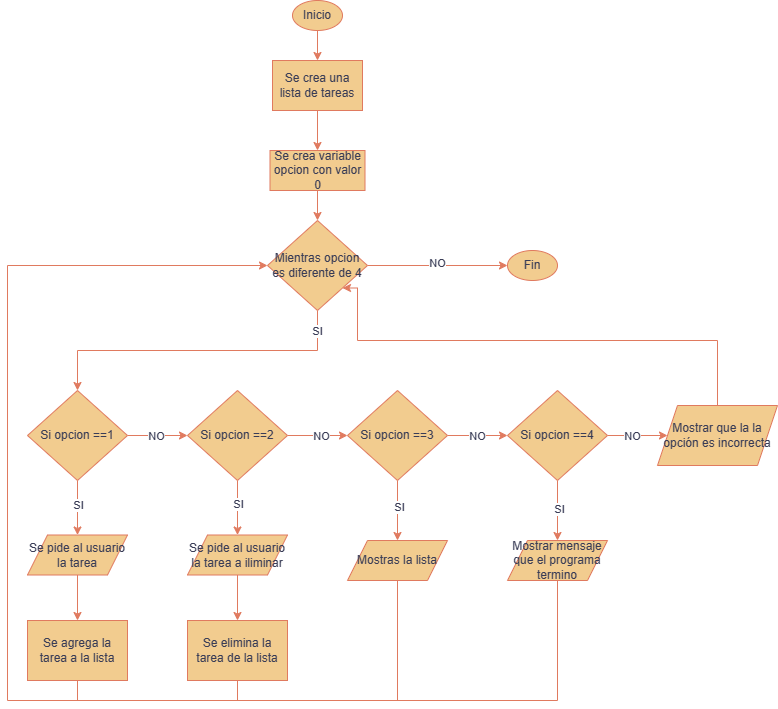

The diagram above was exported from draw.io. Its source (the exported page's mxGraphModel, read from the mxfile embedded in the PNG):
<mxGraphModel dx="1114" dy="522" grid="1" gridSize="10" guides="1" tooltips="1" connect="1" arrows="1" fold="1" page="1" pageScale="1" pageWidth="827" pageHeight="1169" math="0" shadow="0">
  <root>
    <mxCell id="0" />
    <mxCell id="1" parent="0" />
    <mxCell id="5TBzR2G6Z8FfkTkY4vg2-2" style="edgeStyle=orthogonalEdgeStyle;rounded=0;orthogonalLoop=1;jettySize=auto;html=1;exitX=0.5;exitY=1;exitDx=0;exitDy=0;entryX=0.5;entryY=0;entryDx=0;entryDy=0;strokeColor=#E07A5F;fontColor=#393C56;fillColor=#F2CC8F;" edge="1" parent="1" source="xSALSv21Q6Eq_TKKTy5v-1" target="5TBzR2G6Z8FfkTkY4vg2-1">
      <mxGeometry relative="1" as="geometry" />
    </mxCell>
    <mxCell id="xSALSv21Q6Eq_TKKTy5v-1" value="Inicio" style="ellipse;whiteSpace=wrap;html=1;labelBackgroundColor=none;fillColor=#F2CC8F;strokeColor=#E07A5F;fontColor=#393C56;" parent="1" vertex="1">
      <mxGeometry x="295" y="10" width="50" height="30" as="geometry" />
    </mxCell>
    <mxCell id="5TBzR2G6Z8FfkTkY4vg2-5" style="edgeStyle=orthogonalEdgeStyle;rounded=0;orthogonalLoop=1;jettySize=auto;html=1;exitX=0.5;exitY=1;exitDx=0;exitDy=0;entryX=0.5;entryY=0;entryDx=0;entryDy=0;strokeColor=#E07A5F;fontColor=#393C56;fillColor=#F2CC8F;" edge="1" parent="1" source="5TBzR2G6Z8FfkTkY4vg2-1" target="5TBzR2G6Z8FfkTkY4vg2-4">
      <mxGeometry relative="1" as="geometry" />
    </mxCell>
    <mxCell id="5TBzR2G6Z8FfkTkY4vg2-1" value="Se crea una lista de tareas" style="whiteSpace=wrap;html=1;fillColor=#F2CC8F;strokeColor=#E07A5F;fontColor=#393C56;rounded=0;" vertex="1" parent="1">
      <mxGeometry x="275" y="70" width="90" height="50" as="geometry" />
    </mxCell>
    <mxCell id="5TBzR2G6Z8FfkTkY4vg2-7" style="edgeStyle=orthogonalEdgeStyle;rounded=0;orthogonalLoop=1;jettySize=auto;html=1;strokeColor=#E07A5F;fontColor=#393C56;fillColor=#F2CC8F;exitX=0.5;exitY=1;exitDx=0;exitDy=0;" edge="1" parent="1" source="5TBzR2G6Z8FfkTkY4vg2-3" target="5TBzR2G6Z8FfkTkY4vg2-8">
      <mxGeometry relative="1" as="geometry">
        <mxPoint x="280" y="400" as="targetPoint" />
      </mxGeometry>
    </mxCell>
    <mxCell id="5TBzR2G6Z8FfkTkY4vg2-32" value="SI" style="edgeLabel;html=1;align=center;verticalAlign=middle;resizable=0;points=[];fontColor=#393C56;" vertex="1" connectable="0" parent="5TBzR2G6Z8FfkTkY4vg2-7">
      <mxGeometry x="-0.6578" y="1" relative="1" as="geometry">
        <mxPoint x="14" y="-21" as="offset" />
      </mxGeometry>
    </mxCell>
    <mxCell id="5TBzR2G6Z8FfkTkY4vg2-38" style="edgeStyle=orthogonalEdgeStyle;rounded=0;orthogonalLoop=1;jettySize=auto;html=1;entryX=0;entryY=0.5;entryDx=0;entryDy=0;strokeColor=#E07A5F;fontColor=#393C56;fillColor=#F2CC8F;" edge="1" parent="1" source="5TBzR2G6Z8FfkTkY4vg2-3" target="5TBzR2G6Z8FfkTkY4vg2-35">
      <mxGeometry relative="1" as="geometry" />
    </mxCell>
    <mxCell id="5TBzR2G6Z8FfkTkY4vg2-39" value="NO" style="edgeLabel;html=1;align=center;verticalAlign=middle;resizable=0;points=[];fontColor=#393C56;" vertex="1" connectable="0" parent="5TBzR2G6Z8FfkTkY4vg2-38">
      <mxGeometry x="-0.0158" y="3" relative="1" as="geometry">
        <mxPoint as="offset" />
      </mxGeometry>
    </mxCell>
    <mxCell id="5TBzR2G6Z8FfkTkY4vg2-3" value="Mientras opcion es diferente de 4" style="rhombus;whiteSpace=wrap;html=1;strokeColor=#E07A5F;fontColor=#393C56;fillColor=#F2CC8F;" vertex="1" parent="1">
      <mxGeometry x="270" y="230" width="100" height="90" as="geometry" />
    </mxCell>
    <mxCell id="5TBzR2G6Z8FfkTkY4vg2-6" style="edgeStyle=orthogonalEdgeStyle;rounded=0;orthogonalLoop=1;jettySize=auto;html=1;exitX=0.5;exitY=1;exitDx=0;exitDy=0;entryX=0.5;entryY=0;entryDx=0;entryDy=0;strokeColor=#E07A5F;fontColor=#393C56;fillColor=#F2CC8F;" edge="1" parent="1" source="5TBzR2G6Z8FfkTkY4vg2-4" target="5TBzR2G6Z8FfkTkY4vg2-3">
      <mxGeometry relative="1" as="geometry" />
    </mxCell>
    <mxCell id="5TBzR2G6Z8FfkTkY4vg2-4" value="Se crea variable opcion con valor 0" style="whiteSpace=wrap;html=1;fillColor=#F2CC8F;strokeColor=#E07A5F;fontColor=#393C56;rounded=0;" vertex="1" parent="1">
      <mxGeometry x="272.5" y="160" width="95" height="40" as="geometry" />
    </mxCell>
    <mxCell id="5TBzR2G6Z8FfkTkY4vg2-17" style="edgeStyle=orthogonalEdgeStyle;rounded=0;orthogonalLoop=1;jettySize=auto;html=1;entryX=0.5;entryY=0;entryDx=0;entryDy=0;strokeColor=#E07A5F;fontColor=#393C56;fillColor=#F2CC8F;" edge="1" parent="1" source="5TBzR2G6Z8FfkTkY4vg2-8" target="5TBzR2G6Z8FfkTkY4vg2-16">
      <mxGeometry relative="1" as="geometry" />
    </mxCell>
    <mxCell id="5TBzR2G6Z8FfkTkY4vg2-20" value="SI" style="edgeLabel;html=1;align=center;verticalAlign=middle;resizable=0;points=[];fontColor=#393C56;" vertex="1" connectable="0" parent="5TBzR2G6Z8FfkTkY4vg2-17">
      <mxGeometry x="-0.112" relative="1" as="geometry">
        <mxPoint as="offset" />
      </mxGeometry>
    </mxCell>
    <mxCell id="5TBzR2G6Z8FfkTkY4vg2-21" style="edgeStyle=orthogonalEdgeStyle;rounded=0;orthogonalLoop=1;jettySize=auto;html=1;exitX=1;exitY=0.5;exitDx=0;exitDy=0;strokeColor=#E07A5F;fontColor=#393C56;fillColor=#F2CC8F;" edge="1" parent="1" source="5TBzR2G6Z8FfkTkY4vg2-8" target="5TBzR2G6Z8FfkTkY4vg2-10">
      <mxGeometry relative="1" as="geometry" />
    </mxCell>
    <mxCell id="5TBzR2G6Z8FfkTkY4vg2-22" value="NO" style="edgeLabel;html=1;align=center;verticalAlign=middle;resizable=0;points=[];fontColor=#393C56;" vertex="1" connectable="0" parent="5TBzR2G6Z8FfkTkY4vg2-21">
      <mxGeometry x="-0.0667" relative="1" as="geometry">
        <mxPoint as="offset" />
      </mxGeometry>
    </mxCell>
    <mxCell id="5TBzR2G6Z8FfkTkY4vg2-8" value="Si opcion ==1" style="rhombus;whiteSpace=wrap;html=1;strokeColor=#E07A5F;fontColor=#393C56;fillColor=#F2CC8F;" vertex="1" parent="1">
      <mxGeometry x="30" y="400" width="100" height="90" as="geometry" />
    </mxCell>
    <mxCell id="5TBzR2G6Z8FfkTkY4vg2-23" style="edgeStyle=orthogonalEdgeStyle;rounded=0;orthogonalLoop=1;jettySize=auto;html=1;exitX=1;exitY=0.5;exitDx=0;exitDy=0;entryX=0;entryY=0.5;entryDx=0;entryDy=0;strokeColor=#E07A5F;fontColor=#393C56;fillColor=#F2CC8F;" edge="1" parent="1" source="5TBzR2G6Z8FfkTkY4vg2-10" target="5TBzR2G6Z8FfkTkY4vg2-11">
      <mxGeometry relative="1" as="geometry" />
    </mxCell>
    <mxCell id="5TBzR2G6Z8FfkTkY4vg2-24" value="NO" style="edgeLabel;html=1;align=center;verticalAlign=middle;resizable=0;points=[];fontColor=#393C56;" vertex="1" connectable="0" parent="5TBzR2G6Z8FfkTkY4vg2-23">
      <mxGeometry x="0.1" relative="1" as="geometry">
        <mxPoint as="offset" />
      </mxGeometry>
    </mxCell>
    <mxCell id="5TBzR2G6Z8FfkTkY4vg2-40" style="edgeStyle=orthogonalEdgeStyle;rounded=0;orthogonalLoop=1;jettySize=auto;html=1;strokeColor=#E07A5F;fontColor=#393C56;fillColor=#F2CC8F;entryX=0.5;entryY=0;entryDx=0;entryDy=0;" edge="1" parent="1" source="5TBzR2G6Z8FfkTkY4vg2-10" target="5TBzR2G6Z8FfkTkY4vg2-41">
      <mxGeometry relative="1" as="geometry">
        <mxPoint x="240" y="580" as="targetPoint" />
      </mxGeometry>
    </mxCell>
    <mxCell id="5TBzR2G6Z8FfkTkY4vg2-53" value="SI" style="edgeLabel;html=1;align=center;verticalAlign=middle;resizable=0;points=[];fontColor=#393C56;" vertex="1" connectable="0" parent="5TBzR2G6Z8FfkTkY4vg2-40">
      <mxGeometry x="-0.156" relative="1" as="geometry">
        <mxPoint as="offset" />
      </mxGeometry>
    </mxCell>
    <mxCell id="5TBzR2G6Z8FfkTkY4vg2-10" value="Si opcion ==2" style="rhombus;whiteSpace=wrap;html=1;strokeColor=#E07A5F;fontColor=#393C56;fillColor=#F2CC8F;" vertex="1" parent="1">
      <mxGeometry x="190" y="400" width="100" height="90" as="geometry" />
    </mxCell>
    <mxCell id="5TBzR2G6Z8FfkTkY4vg2-25" style="edgeStyle=orthogonalEdgeStyle;rounded=0;orthogonalLoop=1;jettySize=auto;html=1;exitX=1;exitY=0.5;exitDx=0;exitDy=0;entryX=0;entryY=0.5;entryDx=0;entryDy=0;strokeColor=#E07A5F;fontColor=#393C56;fillColor=#F2CC8F;" edge="1" parent="1" source="5TBzR2G6Z8FfkTkY4vg2-11" target="5TBzR2G6Z8FfkTkY4vg2-12">
      <mxGeometry relative="1" as="geometry" />
    </mxCell>
    <mxCell id="5TBzR2G6Z8FfkTkY4vg2-26" value="NO" style="edgeLabel;html=1;align=center;verticalAlign=middle;resizable=0;points=[];fontColor=#393C56;" vertex="1" connectable="0" parent="5TBzR2G6Z8FfkTkY4vg2-25">
      <mxGeometry x="-0.0333" y="3" relative="1" as="geometry">
        <mxPoint y="3" as="offset" />
      </mxGeometry>
    </mxCell>
    <mxCell id="5TBzR2G6Z8FfkTkY4vg2-45" style="edgeStyle=orthogonalEdgeStyle;rounded=0;orthogonalLoop=1;jettySize=auto;html=1;exitX=0.5;exitY=1;exitDx=0;exitDy=0;entryX=0.5;entryY=0;entryDx=0;entryDy=0;strokeColor=#E07A5F;fontColor=#393C56;fillColor=#F2CC8F;" edge="1" parent="1" source="5TBzR2G6Z8FfkTkY4vg2-11" target="5TBzR2G6Z8FfkTkY4vg2-42">
      <mxGeometry relative="1" as="geometry" />
    </mxCell>
    <mxCell id="5TBzR2G6Z8FfkTkY4vg2-54" value="SI" style="edgeLabel;html=1;align=center;verticalAlign=middle;resizable=0;points=[];fontColor=#393C56;" vertex="1" connectable="0" parent="5TBzR2G6Z8FfkTkY4vg2-45">
      <mxGeometry x="-0.1333" y="1" relative="1" as="geometry">
        <mxPoint as="offset" />
      </mxGeometry>
    </mxCell>
    <mxCell id="5TBzR2G6Z8FfkTkY4vg2-11" value="Si opcion ==3" style="rhombus;whiteSpace=wrap;html=1;strokeColor=#E07A5F;fontColor=#393C56;fillColor=#F2CC8F;" vertex="1" parent="1">
      <mxGeometry x="350" y="400" width="100" height="90" as="geometry" />
    </mxCell>
    <mxCell id="5TBzR2G6Z8FfkTkY4vg2-28" style="edgeStyle=orthogonalEdgeStyle;rounded=0;orthogonalLoop=1;jettySize=auto;html=1;exitX=1;exitY=0.5;exitDx=0;exitDy=0;entryX=0;entryY=0.5;entryDx=0;entryDy=0;strokeColor=#E07A5F;fontColor=#393C56;fillColor=#F2CC8F;" edge="1" parent="1" source="5TBzR2G6Z8FfkTkY4vg2-12" target="5TBzR2G6Z8FfkTkY4vg2-27">
      <mxGeometry relative="1" as="geometry" />
    </mxCell>
    <mxCell id="5TBzR2G6Z8FfkTkY4vg2-29" value="NO" style="edgeLabel;html=1;align=center;verticalAlign=middle;resizable=0;points=[];fontColor=#393C56;" vertex="1" connectable="0" parent="5TBzR2G6Z8FfkTkY4vg2-28">
      <mxGeometry x="-0.2" y="3" relative="1" as="geometry">
        <mxPoint y="3" as="offset" />
      </mxGeometry>
    </mxCell>
    <mxCell id="5TBzR2G6Z8FfkTkY4vg2-46" style="edgeStyle=orthogonalEdgeStyle;rounded=0;orthogonalLoop=1;jettySize=auto;html=1;entryX=0.5;entryY=0;entryDx=0;entryDy=0;strokeColor=#E07A5F;fontColor=#393C56;fillColor=#F2CC8F;" edge="1" parent="1" source="5TBzR2G6Z8FfkTkY4vg2-12" target="5TBzR2G6Z8FfkTkY4vg2-43">
      <mxGeometry relative="1" as="geometry" />
    </mxCell>
    <mxCell id="5TBzR2G6Z8FfkTkY4vg2-55" value="SI" style="edgeLabel;html=1;align=center;verticalAlign=middle;resizable=0;points=[];fontColor=#393C56;" vertex="1" connectable="0" parent="5TBzR2G6Z8FfkTkY4vg2-46">
      <mxGeometry x="-0.0667" y="1" relative="1" as="geometry">
        <mxPoint as="offset" />
      </mxGeometry>
    </mxCell>
    <mxCell id="5TBzR2G6Z8FfkTkY4vg2-12" value="Si opcion ==4" style="rhombus;whiteSpace=wrap;html=1;strokeColor=#E07A5F;fontColor=#393C56;fillColor=#F2CC8F;" vertex="1" parent="1">
      <mxGeometry x="510" y="400" width="100" height="90" as="geometry" />
    </mxCell>
    <mxCell id="5TBzR2G6Z8FfkTkY4vg2-18" style="edgeStyle=orthogonalEdgeStyle;rounded=0;orthogonalLoop=1;jettySize=auto;html=1;strokeColor=#E07A5F;fontColor=#393C56;fillColor=#F2CC8F;" edge="1" parent="1" source="5TBzR2G6Z8FfkTkY4vg2-16" target="5TBzR2G6Z8FfkTkY4vg2-19">
      <mxGeometry relative="1" as="geometry">
        <mxPoint x="80" y="650" as="targetPoint" />
      </mxGeometry>
    </mxCell>
    <mxCell id="5TBzR2G6Z8FfkTkY4vg2-16" value="Se pide al usuario la tarea" style="shape=parallelogram;perimeter=parallelogramPerimeter;whiteSpace=wrap;html=1;fixedSize=1;fillColor=#F2CC8F;strokeColor=#E07A5F;fontColor=#393C56;" vertex="1" parent="1">
      <mxGeometry x="30" y="544.5" width="100" height="40" as="geometry" />
    </mxCell>
    <mxCell id="5TBzR2G6Z8FfkTkY4vg2-19" value="Se agrega la tarea a la lista" style="whiteSpace=wrap;html=1;fillColor=#F2CC8F;strokeColor=#E07A5F;fontColor=#393C56;rounded=0;" vertex="1" parent="1">
      <mxGeometry x="30" y="630" width="100" height="60" as="geometry" />
    </mxCell>
    <mxCell id="5TBzR2G6Z8FfkTkY4vg2-31" style="edgeStyle=orthogonalEdgeStyle;rounded=0;orthogonalLoop=1;jettySize=auto;html=1;strokeColor=#E07A5F;fontColor=#393C56;fillColor=#F2CC8F;entryX=1;entryY=1;entryDx=0;entryDy=0;" edge="1" parent="1" source="5TBzR2G6Z8FfkTkY4vg2-27" target="5TBzR2G6Z8FfkTkY4vg2-3">
      <mxGeometry relative="1" as="geometry">
        <Array as="points">
          <mxPoint x="720" y="350" />
          <mxPoint x="360" y="350" />
          <mxPoint x="360" y="298" />
        </Array>
      </mxGeometry>
    </mxCell>
    <mxCell id="5TBzR2G6Z8FfkTkY4vg2-27" value="Mostrar que la la opción es incorrecta" style="shape=parallelogram;perimeter=parallelogramPerimeter;whiteSpace=wrap;html=1;fixedSize=1;fillColor=#F2CC8F;strokeColor=#E07A5F;fontColor=#393C56;" vertex="1" parent="1">
      <mxGeometry x="660" y="415" width="120" height="60" as="geometry" />
    </mxCell>
    <mxCell id="5TBzR2G6Z8FfkTkY4vg2-35" value="Fin" style="ellipse;whiteSpace=wrap;html=1;fillColor=#F2CC8F;strokeColor=#E07A5F;fontColor=#393C56;" vertex="1" parent="1">
      <mxGeometry x="510" y="260" width="50" height="30" as="geometry" />
    </mxCell>
    <mxCell id="5TBzR2G6Z8FfkTkY4vg2-47" style="edgeStyle=orthogonalEdgeStyle;rounded=0;orthogonalLoop=1;jettySize=auto;html=1;strokeColor=#E07A5F;fontColor=#393C56;fillColor=#F2CC8F;" edge="1" parent="1" source="5TBzR2G6Z8FfkTkY4vg2-41" target="5TBzR2G6Z8FfkTkY4vg2-48">
      <mxGeometry relative="1" as="geometry">
        <mxPoint x="240" y="640" as="targetPoint" />
      </mxGeometry>
    </mxCell>
    <mxCell id="5TBzR2G6Z8FfkTkY4vg2-41" value="Se pide al usuario la tarea a iliminar" style="shape=parallelogram;perimeter=parallelogramPerimeter;whiteSpace=wrap;html=1;fixedSize=1;fillColor=#F2CC8F;strokeColor=#E07A5F;fontColor=#393C56;" vertex="1" parent="1">
      <mxGeometry x="190" y="544.5" width="100" height="40" as="geometry" />
    </mxCell>
    <mxCell id="5TBzR2G6Z8FfkTkY4vg2-42" value="Mostras la lista" style="shape=parallelogram;perimeter=parallelogramPerimeter;whiteSpace=wrap;html=1;fixedSize=1;fillColor=#F2CC8F;strokeColor=#E07A5F;fontColor=#393C56;" vertex="1" parent="1">
      <mxGeometry x="350" y="550" width="100" height="40" as="geometry" />
    </mxCell>
    <mxCell id="5TBzR2G6Z8FfkTkY4vg2-49" style="edgeStyle=orthogonalEdgeStyle;rounded=0;orthogonalLoop=1;jettySize=auto;html=1;entryX=0;entryY=0.5;entryDx=0;entryDy=0;strokeColor=#E07A5F;fontColor=#393C56;fillColor=#F2CC8F;" edge="1" parent="1" source="5TBzR2G6Z8FfkTkY4vg2-43" target="5TBzR2G6Z8FfkTkY4vg2-3">
      <mxGeometry relative="1" as="geometry">
        <Array as="points">
          <mxPoint x="560" y="710" />
          <mxPoint x="10" y="710" />
          <mxPoint x="10" y="275" />
        </Array>
      </mxGeometry>
    </mxCell>
    <mxCell id="5TBzR2G6Z8FfkTkY4vg2-43" value="Mostrar mensaje que el programa termino" style="shape=parallelogram;perimeter=parallelogramPerimeter;whiteSpace=wrap;html=1;fixedSize=1;fillColor=#F2CC8F;strokeColor=#E07A5F;fontColor=#393C56;" vertex="1" parent="1">
      <mxGeometry x="510" y="550" width="100" height="40" as="geometry" />
    </mxCell>
    <mxCell id="5TBzR2G6Z8FfkTkY4vg2-48" value="Se elimina la tarea de la lista" style="whiteSpace=wrap;html=1;fillColor=#F2CC8F;strokeColor=#E07A5F;fontColor=#393C56;rounded=0;" vertex="1" parent="1">
      <mxGeometry x="190" y="630" width="100" height="60" as="geometry" />
    </mxCell>
    <mxCell id="5TBzR2G6Z8FfkTkY4vg2-50" value="" style="endArrow=none;html=1;rounded=0;strokeColor=#E07A5F;fontColor=#393C56;fillColor=#F2CC8F;entryX=0.5;entryY=1;entryDx=0;entryDy=0;" edge="1" parent="1" target="5TBzR2G6Z8FfkTkY4vg2-48">
      <mxGeometry width="50" height="50" relative="1" as="geometry">
        <mxPoint x="240" y="710" as="sourcePoint" />
        <mxPoint x="740" y="630" as="targetPoint" />
      </mxGeometry>
    </mxCell>
    <mxCell id="5TBzR2G6Z8FfkTkY4vg2-51" value="" style="endArrow=none;html=1;rounded=0;strokeColor=#E07A5F;fontColor=#393C56;fillColor=#F2CC8F;entryX=0.5;entryY=1;entryDx=0;entryDy=0;" edge="1" parent="1" target="5TBzR2G6Z8FfkTkY4vg2-19">
      <mxGeometry width="50" height="50" relative="1" as="geometry">
        <mxPoint x="80" y="710" as="sourcePoint" />
        <mxPoint x="250" y="700" as="targetPoint" />
      </mxGeometry>
    </mxCell>
    <mxCell id="5TBzR2G6Z8FfkTkY4vg2-52" value="" style="endArrow=none;html=1;rounded=0;strokeColor=#E07A5F;fontColor=#393C56;fillColor=#F2CC8F;entryX=0.5;entryY=1;entryDx=0;entryDy=0;" edge="1" parent="1" target="5TBzR2G6Z8FfkTkY4vg2-42">
      <mxGeometry width="50" height="50" relative="1" as="geometry">
        <mxPoint x="400" y="710" as="sourcePoint" />
        <mxPoint x="260" y="710" as="targetPoint" />
      </mxGeometry>
    </mxCell>
  </root>
</mxGraphModel>